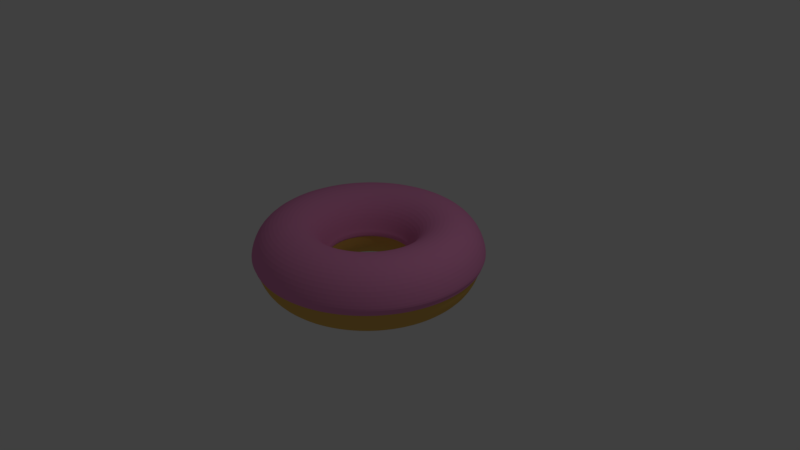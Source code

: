# Source: donut.blend  (saved by Blender 3.6.13; exported with 4.5.12 LTS)
import bpy
from mathutils import Matrix  # noqa: F401  (used for matrix-valued properties, if any)

bpy.ops.wm.read_factory_settings(use_empty=True)
scene = bpy.context.scene
scene.name = 'Scene'

# ---- collections
col_collection_1 = bpy.data.collections.new('Collection 1'); scene.collection.children.link(col_collection_1)

# ---- materials (node trees are filled in below, after node groups)
mat_material_002 = bpy.data.materials.new('Material.002')
mat_material_002.alpha_threshold = 0.0
mat_material_002.use_transparent_shadow = False
mat_material_002.diffuse_color = (0.8, 0.2715, 0.528, 1.0)
mat_material_002.roughness = 0.5
mat_material_001 = bpy.data.materials.new('Material.001')
mat_material_001.alpha_threshold = 0.0
mat_material_001.use_transparent_shadow = False
mat_material_001.diffuse_color = (0.8, 0.4833, 0.1154, 1.0)
mat_material_001.roughness = 0.5

# ---- material node trees

# ---- world
world_world = bpy.data.worlds.new('World'); scene.world = world_world
world_world.color = (0.05088, 0.05088, 0.05088)
world_world.use_sun_shadow = False
world_world.sun_shadow_jitter_overblur = 0.0
world_world.cycles.sampling_method = 'MANUAL'

# ---- cameras
cam_camera = bpy.data.cameras.new('Camera')
cam_camera.clip_end = 100.0
cam_camera.lens = 35.0
cam_camera.sensor_width = 32.0
cam_camera.sensor_height = 18.0
cam_camera.ortho_scale = 7.314
cam_camera.dof.focus_distance = 0.0
cam_camera.dof.aperture_fstop = 128.0

# ---- lights
light_lamp = bpy.data.lights.new('Lamp', 'POINT')
light_lamp.transmission_factor = 0.0
light_lamp.cutoff_distance = 30.0
light_lamp.energy = 100.0
light_lamp.shadow_buffer_clip_start = 1.001
light_lamp.shadow_soft_size = 0.1
light_lamp.shadow_maximum_resolution = 0.006
light_lamp.use_absolute_resolution = True

# ---- meshes
me_torus_002 = bpy.data.meshes.new('Torus.002')
me_torus_002.from_pydata([(1.46, 0.0, 0.0), (1.398, 0.0, 0.23), (1.23, 0.0, 0.3984), (1.0, 0.0, 0.46), (0.77, 0.0, 0.3984), (0.6016, 0.0, 0.23), (0.54, 0.0, 5.633e-17), (1.442, 0.2284, 0.0), (1.381, 0.2188, 0.23), (1.215, 0.1924, 0.3984), (0.9877, 0.1564, 0.46), (0.7605, 0.1205, 0.3984), (0.5942, 0.09412, 0.23), (0.5334, 0.08447, 5.633e-17), (1.389, 0.4512, 0.0), (1.33, 0.4321, 0.23), (1.17, 0.3801, 0.3984), (0.9511, 0.309, 0.46), (0.7323, 0.2379, 0.3984), (0.5722, 0.1859, 0.23), (0.5136, 0.1669, 5.633e-17), (1.301, 0.6628, 0.0), (1.246, 0.6348, 0.23), (1.096, 0.5584, 0.3984), (0.891, 0.454, 0.46), (0.6861, 0.3496, 0.3984), (0.5361, 0.2731, 0.23), (0.4811, 0.2452, 5.633e-17), (1.181, 0.8582, 0.0), (1.131, 0.8219, 0.23), (0.9951, 0.723, 0.3984), (0.809, 0.5878, 0.46), (0.6229, 0.4526, 0.3984), (0.4867, 0.3536, 0.23), (0.4369, 0.3174, 5.633e-17), (1.032, 1.032, 0.0), (0.9888, 0.9888, 0.23), (0.8697, 0.8697, 0.3984), (0.7071, 0.7071, 0.46), (0.5445, 0.5445, 0.3984), (0.4254, 0.4254, 0.23), (0.3818, 0.3818, 5.633e-17), (0.8582, 1.181, 0.0), (0.8219, 1.131, 0.23), (0.723, 0.9951, 0.3984), (0.5878, 0.809, 0.46), (0.4526, 0.6229, 0.3984), (0.3536, 0.4867, 0.23), (0.3174, 0.4369, 5.633e-17), (0.6628, 1.301, 0.0), (0.6348, 1.246, 0.23), (0.5584, 1.096, 0.3984), (0.454, 0.891, 0.46), (0.3496, 0.6861, 0.3984), (0.2731, 0.5361, 0.23), (0.2452, 0.4811, 5.633e-17), (0.4512, 1.389, 0.0), (0.4321, 1.33, 0.23), (0.3801, 1.17, 0.3984), (0.309, 0.9511, 0.46), (0.2379, 0.7323, 0.3984), (0.1859, 0.5722, 0.23), (0.1669, 0.5136, 5.633e-17), (0.2284, 1.442, 0.0), (0.2188, 1.381, 0.23), (0.1924, 1.215, 0.3984), (0.1564, 0.9877, 0.46), (0.1205, 0.7605, 0.3984), (0.09412, 0.5942, 0.23), (0.08447, 0.5334, 5.633e-17), (1.102e-07, 1.46, 0.0), (1.056e-07, 1.398, 0.23), (9.286e-08, 1.23, 0.3984), (7.55e-08, 1.0, 0.46), (5.813e-08, 0.77, 0.3984), (4.542e-08, 0.6016, 0.23), (4.077e-08, 0.54, 5.633e-17), (-0.2284, 1.442, 0.0), (-0.2188, 1.381, 0.23), (-0.1924, 1.215, 0.3984), (-0.1564, 0.9877, 0.46), (-0.1205, 0.7605, 0.3984), (-0.09412, 0.5942, 0.23), (-0.08447, 0.5334, 5.633e-17), (-0.4512, 1.389, 0.0), (-0.4321, 1.33, 0.23), (-0.3801, 1.17, 0.3984), (-0.309, 0.9511, 0.46), (-0.2379, 0.7323, 0.3984), (-0.1859, 0.5722, 0.23), (-0.1669, 0.5136, 5.633e-17), (-0.6628, 1.301, 0.0), (-0.6348, 1.246, 0.23), (-0.5584, 1.096, 0.3984), (-0.454, 0.891, 0.46), (-0.3496, 0.6861, 0.3984), (-0.2731, 0.5361, 0.23), (-0.2452, 0.4811, 5.633e-17), (-0.8582, 1.181, 0.0), (-0.8219, 1.131, 0.23), (-0.723, 0.9951, 0.3984), (-0.5878, 0.809, 0.46), (-0.4526, 0.6229, 0.3984), (-0.3536, 0.4867, 0.23), (-0.3174, 0.4369, 5.633e-17), (-1.032, 1.032, 0.0), (-0.9888, 0.9888, 0.23), (-0.8697, 0.8697, 0.3984), (-0.7071, 0.7071, 0.46), (-0.5445, 0.5445, 0.3984), (-0.4254, 0.4254, 0.23), (-0.3818, 0.3818, 5.633e-17), (-1.181, 0.8582, 0.0), (-1.131, 0.8219, 0.23), (-0.9951, 0.723, 0.3984), (-0.809, 0.5878, 0.46), (-0.6229, 0.4526, 0.3984), (-0.4867, 0.3536, 0.23), (-0.4369, 0.3174, 5.633e-17), (-1.301, 0.6628, 0.0), (-1.246, 0.6348, 0.23), (-1.096, 0.5584, 0.3984), (-0.891, 0.454, 0.46), (-0.6861, 0.3496, 0.3984), (-0.5361, 0.2731, 0.23), (-0.4811, 0.2452, 5.633e-17), (-1.389, 0.4512, 0.0), (-1.33, 0.4321, 0.23), (-1.17, 0.3801, 0.3984), (-0.9511, 0.309, 0.46), (-0.7323, 0.2379, 0.3984), (-0.5722, 0.1859, 0.23), (-0.5136, 0.1669, 5.633e-17), (-1.442, 0.2284, 0.0), (-1.381, 0.2188, 0.23), (-1.215, 0.1924, 0.3984), (-0.9877, 0.1564, 0.46), (-0.7605, 0.1205, 0.3984), (-0.5942, 0.09412, 0.23), (-0.5334, 0.08447, 5.633e-17), (-1.46, 1.276e-07, 0.0), (-1.398, 1.222e-07, 0.23), (-1.23, 1.075e-07, 0.3984), (-1.0, 8.742e-08, 0.46), (-0.77, 6.732e-08, 0.3984), (-0.6016, 5.26e-08, 0.23), (-0.54, 4.721e-08, 5.633e-17), (-1.442, -0.2284, 0.0), (-1.381, -0.2188, 0.23), (-1.215, -0.1924, 0.3984), (-0.9877, -0.1564, 0.46), (-0.7605, -0.1205, 0.3984), (-0.5942, -0.09412, 0.23), (-0.5334, -0.08447, 5.633e-17), (-1.389, -0.4512, 0.0), (-1.33, -0.4321, 0.23), (-1.17, -0.3801, 0.3984), (-0.9511, -0.309, 0.46), (-0.7323, -0.2379, 0.3984), (-0.5722, -0.1859, 0.23), (-0.5136, -0.1669, 5.633e-17), (-1.301, -0.6628, 0.0), (-1.246, -0.6348, 0.23), (-1.096, -0.5584, 0.3984), (-0.891, -0.454, 0.46), (-0.6861, -0.3496, 0.3984), (-0.5361, -0.2731, 0.23), (-0.4811, -0.2452, 5.633e-17), (-1.181, -0.8582, 0.0), (-1.131, -0.8219, 0.23), (-0.9951, -0.723, 0.3984), (-0.809, -0.5878, 0.46), (-0.6229, -0.4526, 0.3984), (-0.4867, -0.3536, 0.23), (-0.4369, -0.3174, 5.633e-17), (-1.032, -1.032, 0.0), (-0.9888, -0.9888, 0.23), (-0.8697, -0.8697, 0.3984), (-0.7071, -0.7071, 0.46), (-0.5445, -0.5445, 0.3984), (-0.4254, -0.4254, 0.23), (-0.3818, -0.3818, 5.633e-17), (-0.8582, -1.181, 0.0), (-0.8219, -1.131, 0.23), (-0.723, -0.9951, 0.3984), (-0.5878, -0.809, 0.46), (-0.4526, -0.6229, 0.3984), (-0.3536, -0.4867, 0.23), (-0.3174, -0.4369, 5.633e-17), (-0.6628, -1.301, 0.0), (-0.6348, -1.246, 0.23), (-0.5584, -1.096, 0.3984), (-0.454, -0.891, 0.46), (-0.3496, -0.6861, 0.3984), (-0.2731, -0.5361, 0.23), (-0.2452, -0.4811, 5.633e-17), (-0.4512, -1.389, 0.0), (-0.4321, -1.33, 0.23), (-0.3801, -1.17, 0.3984), (-0.309, -0.9511, 0.46), (-0.2379, -0.7323, 0.3984), (-0.1859, -0.5722, 0.23), (-0.1669, -0.5136, 5.633e-17), (-0.2284, -1.442, 0.0), (-0.2188, -1.381, 0.23), (-0.1924, -1.215, 0.3984), (-0.1564, -0.9877, 0.46), (-0.1205, -0.7605, 0.3984), (-0.09412, -0.5942, 0.23), (-0.08447, -0.5334, 5.633e-17), (1.102e-07, -1.46, 0.0), (1.056e-07, -1.398, 0.23), (9.286e-08, -1.23, 0.3984), (7.55e-08, -1.0, 0.46), (5.813e-08, -0.77, 0.3984), (4.542e-08, -0.6016, 0.23), (4.077e-08, -0.54, 5.633e-17), (0.2284, -1.442, 0.0), (0.2188, -1.381, 0.23), (0.1924, -1.215, 0.3984), (0.1564, -0.9877, 0.46), (0.1205, -0.7605, 0.3984), (0.09412, -0.5942, 0.23), (0.08447, -0.5334, 5.633e-17), (0.4512, -1.389, 0.0), (0.4321, -1.33, 0.23), (0.3801, -1.17, 0.3984), (0.309, -0.9511, 0.46), (0.2379, -0.7323, 0.3984), (0.1859, -0.5722, 0.23), (0.1669, -0.5136, 5.633e-17), (0.6628, -1.301, 0.0), (0.6348, -1.246, 0.23), (0.5584, -1.096, 0.3984), (0.454, -0.891, 0.46), (0.3496, -0.6861, 0.3984), (0.2731, -0.5361, 0.23), (0.2452, -0.4811, 5.633e-17), (0.8582, -1.181, 0.0), (0.8219, -1.131, 0.23), (0.723, -0.9951, 0.3984), (0.5878, -0.809, 0.46), (0.4526, -0.6229, 0.3984), (0.3536, -0.4867, 0.23), (0.3174, -0.4369, 5.633e-17), (1.032, -1.032, 0.0), (0.9888, -0.9888, 0.23), (0.8697, -0.8697, 0.3984), (0.7071, -0.7071, 0.46), (0.5445, -0.5445, 0.3984), (0.4254, -0.4254, 0.23), (0.3818, -0.3818, 5.633e-17), (1.181, -0.8582, 0.0), (1.131, -0.8219, 0.23), (0.9951, -0.723, 0.3984), (0.809, -0.5878, 0.46), (0.6229, -0.4526, 0.3984), (0.4867, -0.3536, 0.23), (0.4369, -0.3174, 5.633e-17), (1.301, -0.6628, 0.0), (1.246, -0.6348, 0.23), (1.096, -0.5584, 0.3984), (0.891, -0.454, 0.46), (0.6861, -0.3496, 0.3984), (0.5361, -0.2731, 0.23), (0.4811, -0.2452, 5.633e-17), (1.389, -0.4512, 0.0), (1.33, -0.4321, 0.23), (1.17, -0.3801, 0.3984), (0.9511, -0.309, 0.46), (0.7323, -0.2379, 0.3984), (0.5722, -0.1859, 0.23), (0.5136, -0.1669, 5.633e-17), (1.442, -0.2284, 0.0), (1.381, -0.2188, 0.23), (1.215, -0.1924, 0.3984), (0.9877, -0.1564, 0.46), (0.7605, -0.1205, 0.3984), (0.5942, -0.09412, 0.23), (0.5334, -0.08447, 5.633e-17), (1.46, -2.236e-10, 0.1103), (0.54, -2.236e-10, 0.1103), (1.442, 0.2284, 0.1103), (0.5334, 0.08447, 0.1103), (1.389, 0.4512, 0.1103), (0.5136, 0.1669, 0.1103), (1.301, 0.6628, 0.1103), (0.4811, 0.2452, 0.1103), (1.181, 0.8582, 0.1103), (0.4369, 0.3174, 0.1103), (1.032, 1.032, 0.1103), (0.3818, 0.3818, 0.1103), (0.8582, 1.181, 0.1103), (0.3174, 0.4369, 0.1103), (0.6628, 1.301, 0.1103), (0.2452, 0.4811, 0.1103), (0.4512, 1.389, 0.1103), (0.1669, 0.5136, 0.1103), (0.2284, 1.442, 0.1103), (0.08447, 0.5334, 0.1103), (1.106e-07, 1.46, 0.1103), (4.115e-08, 0.54, 0.1103), (-0.2284, 1.442, 0.1103), (-0.08447, 0.5334, 0.1103), (-0.4512, 1.389, 0.1103), (-0.1669, 0.5136, 0.1103), (-0.6628, 1.301, 0.1103), (-0.2452, 0.4811, 0.1103), (-0.8582, 1.181, 0.1103), (-0.3174, 0.4369, 0.1103), (-1.032, 1.032, 0.1103), (-0.3818, 0.3818, 0.1103), (-1.181, 0.8582, 0.1103), (-0.4369, 0.3174, 0.1103), (-1.301, 0.6628, 0.1103), (-0.4811, 0.2452, 0.1103), (-1.389, 0.4512, 0.1103), (-0.5136, 0.1669, 0.1103), (-1.442, 0.2284, 0.1103), (-0.5334, 0.08447, 0.1103), (-1.46, 1.274e-07, 0.1103), (-0.54, 4.698e-08, 0.1103), (-1.442, -0.2284, 0.1103), (-0.5334, -0.08447, 0.1103), (-1.389, -0.4512, 0.1103), (-0.5136, -0.1669, 0.1103), (-1.301, -0.6628, 0.1103), (-0.4811, -0.2452, 0.1103), (-1.181, -0.8582, 0.1103), (-0.4369, -0.3174, 0.1103), (-1.032, -1.032, 0.1103), (-0.3818, -0.3818, 0.1103), (-0.8582, -1.181, 0.1103), (-0.3174, -0.4369, 0.1103), (-0.6628, -1.301, 0.1103), (-0.2452, -0.4811, 0.1103), (-0.4512, -1.389, 0.1103), (-0.1669, -0.5136, 0.1103), (-0.2284, -1.442, 0.1103), (-0.08447, -0.5334, 0.1103), (1.106e-07, -1.46, 0.1103), (4.115e-08, -0.54, 0.1103), (0.2284, -1.442, 0.1103), (0.08447, -0.5334, 0.1103), (0.4512, -1.389, 0.1103), (0.1669, -0.5136, 0.1103), (0.6628, -1.301, 0.1103), (0.2452, -0.4811, 0.1103), (0.8582, -1.181, 0.1103), (0.3174, -0.4369, 0.1103), (1.032, -1.032, 0.1103), (0.3818, -0.3818, 0.1103), (1.181, -0.8582, 0.1103), (0.4369, -0.3174, 0.1103), (1.301, -0.6628, 0.1103), (0.4811, -0.2452, 0.1142), (1.389, -0.4512, 0.1103), (0.5136, -0.1669, 0.1103), (1.442, -0.2284, 0.1103), (0.5334, -0.08447, 0.1103), (1.499, 2.086e-09, 0.104), (1.435, 2.086e-09, 0.3401), (1.263, 2.086e-09, 0.5129), (1.026, 2.086e-09, 0.5762), (0.7904, 2.086e-09, 0.5129), (0.6176, 2.086e-09, 0.3401), (0.5543, 2.086e-09, 0.104), (1.48, 0.2344, 0.104), (1.418, 0.2245, 0.3401), (1.247, 0.1975, 0.5129), (1.014, 0.1606, 0.5762), (0.7807, 0.1236, 0.5129), (0.61, 0.09661, 0.3401), (0.5475, 0.08671, 0.104), (1.425, 0.4631, 0.104), (1.365, 0.4436, 0.3401), (1.201, 0.3902, 0.5129), (0.9763, 0.3172, 0.5762), (0.7517, 0.2442, 0.5129), (0.5873, 0.1908, 0.3401), (0.5272, 0.1713, 0.104), (1.335, 0.6804, 0.104), (1.279, 0.6517, 0.3401), (1.125, 0.5732, 0.5129), (0.9146, 0.466, 0.5762), (0.7043, 0.3588, 0.5129), (0.5503, 0.2804, 0.3401), (0.4939, 0.2516, 0.104), (1.212, 0.8809, 0.104), (1.161, 0.8437, 0.3401), (1.021, 0.7421, 0.5129), (0.8304, 0.6034, 0.5762), (0.6394, 0.4646, 0.5129), (0.4996, 0.363, 0.3401), (0.4484, 0.3258, 0.104), (1.06, 1.06, 0.104), (1.015, 1.015, 0.3401), (0.8928, 0.8928, 0.5129), (0.7258, 0.7258, 0.5762), (0.5589, 0.5589, 0.5129), (0.4367, 0.4367, 0.3401), (0.392, 0.392, 0.104), (0.8809, 1.212, 0.104), (0.8437, 1.161, 0.3401), (0.7421, 1.021, 0.5129), (0.6034, 0.8304, 0.5762), (0.4646, 0.6394, 0.5129), (0.363, 0.4996, 0.3401), (0.3258, 0.4484, 0.104), (0.6804, 1.335, 0.104), (0.6517, 1.279, 0.3401), (0.5732, 1.125, 0.5129), (0.466, 0.9146, 0.5762), (0.3588, 0.7043, 0.5129), (0.2804, 0.5503, 0.3401), (0.2516, 0.4939, 0.104), (0.4631, 1.425, 0.104), (0.4436, 1.365, 0.3401), (0.3902, 1.201, 0.5129), (0.3172, 0.9763, 0.5762), (0.2442, 0.7517, 0.5129), (0.1908, 0.5873, 0.3401), (0.1713, 0.5272, 0.104), (0.2344, 1.48, 0.104), (0.2245, 1.418, 0.3401), (0.1975, 1.247, 0.5129), (0.1606, 1.014, 0.5762), (0.1236, 0.7807, 0.5129), (0.09661, 0.61, 0.3401), (0.08671, 0.5475, 0.104), (1.164e-07, 1.499, 0.104), (1.116e-07, 1.435, 0.3401), (9.859e-08, 1.263, 0.5129), (8.076e-08, 1.026, 0.5762), (6.294e-08, 0.7904, 0.5129), (4.989e-08, 0.6176, 0.3401), (4.511e-08, 0.5543, 0.104), (-0.2344, 1.48, 0.104), (-0.2245, 1.418, 0.3401), (-0.1975, 1.247, 0.5129), (-0.1606, 1.014, 0.5762), (-0.1236, 0.7807, 0.5129), (-0.09661, 0.61, 0.3401), (-0.08671, 0.5475, 0.104), (-0.4631, 1.425, 0.104), (-0.4436, 1.365, 0.3401), (-0.3902, 1.201, 0.5129), (-0.3172, 0.9763, 0.5762), (-0.2442, 0.7517, 0.5129), (-0.1908, 0.5873, 0.3401), (-0.1713, 0.5272, 0.104), (-0.6804, 1.335, 0.104), (-0.6517, 1.279, 0.3401), (-0.5732, 1.125, 0.5129), (-0.466, 0.9146, 0.5762), (-0.3588, 0.7043, 0.5129), (-0.2804, 0.5503, 0.3401), (-0.2516, 0.4939, 0.104), (-0.8809, 1.212, 0.104), (-0.8437, 1.161, 0.3401), (-0.7421, 1.021, 0.5129), (-0.6034, 0.8304, 0.5762), (-0.4646, 0.6394, 0.5129), (-0.363, 0.4996, 0.3401), (-0.3258, 0.4484, 0.104), (-1.06, 1.06, 0.104), (-1.015, 1.015, 0.3401), (-0.8928, 0.8928, 0.5129), (-0.7258, 0.7258, 0.5762), (-0.5589, 0.5589, 0.5129), (-0.4367, 0.4367, 0.3401), (-0.392, 0.392, 0.104), (-1.212, 0.8809, 0.104), (-1.161, 0.8437, 0.3401), (-1.021, 0.7421, 0.5129), (-0.8304, 0.6034, 0.5762), (-0.6394, 0.4646, 0.5129), (-0.4996, 0.363, 0.3401), (-0.4484, 0.3258, 0.104), (-1.335, 0.6804, 0.104), (-1.279, 0.6517, 0.3401), (-1.125, 0.5732, 0.5129), (-0.9146, 0.466, 0.5762), (-0.7043, 0.3588, 0.5129), (-0.5503, 0.2804, 0.3401), (-0.4939, 0.2516, 0.104), (-1.425, 0.4631, 0.104), (-1.365, 0.4436, 0.3401), (-1.201, 0.3902, 0.5129), (-0.9763, 0.3172, 0.5762), (-0.7517, 0.2442, 0.5129), (-0.5873, 0.1908, 0.3401), (-0.5272, 0.1713, 0.104), (-1.48, 0.2344, 0.104), (-1.418, 0.2245, 0.3401), (-1.247, 0.1975, 0.5129), (-1.014, 0.1606, 0.5762), (-0.7807, 0.1236, 0.5129), (-0.61, 0.09661, 0.3401), (-0.5475, 0.08671, 0.104), (-1.499, 1.331e-07, 0.104), (-1.435, 1.276e-07, 0.3401), (-1.263, 1.125e-07, 0.5129), (-1.026, 9.183e-08, 0.5762), (-0.7904, 7.119e-08, 0.5129), (-0.6176, 5.608e-08, 0.3401), (-0.5543, 5.055e-08, 0.104), (-1.48, -0.2344, 0.104), (-1.418, -0.2245, 0.3401), (-1.247, -0.1975, 0.5129), (-1.014, -0.1606, 0.5762), (-0.7807, -0.1236, 0.5129), (-0.61, -0.09661, 0.3401), (-0.5475, -0.08671, 0.104), (-1.425, -0.4631, 0.104), (-1.365, -0.4436, 0.3401), (-1.201, -0.3902, 0.5129), (-0.9763, -0.3172, 0.5762), (-0.7517, -0.2442, 0.5129), (-0.5873, -0.1908, 0.3401), (-0.5272, -0.1713, 0.104), (-1.335, -0.6804, 0.104), (-1.279, -0.6517, 0.3401), (-1.125, -0.5732, 0.5129), (-0.9146, -0.466, 0.5762), (-0.7043, -0.3588, 0.5129), (-0.5503, -0.2804, 0.3401), (-0.4939, -0.2516, 0.104), (-1.212, -0.8809, 0.104), (-1.161, -0.8437, 0.3401), (-1.021, -0.7421, 0.5129), (-0.8304, -0.6034, 0.5762), (-0.6394, -0.4646, 0.5129), (-0.4996, -0.363, 0.3401), (-0.4484, -0.3258, 0.104), (-1.06, -1.06, 0.104), (-1.015, -1.015, 0.3401), (-0.8928, -0.8928, 0.5129), (-0.7258, -0.7258, 0.5762), (-0.5589, -0.5589, 0.5129), (-0.4367, -0.4367, 0.3401), (-0.392, -0.392, 0.104), (-0.8809, -1.212, 0.104), (-0.8437, -1.161, 0.3401), (-0.7421, -1.021, 0.5129), (-0.6034, -0.8304, 0.5762), (-0.4646, -0.6394, 0.5129), (-0.363, -0.4996, 0.3401), (-0.3258, -0.4484, 0.104), (-0.6804, -1.335, 0.104), (-0.6517, -1.279, 0.3401), (-0.5732, -1.125, 0.5129), (-0.466, -0.9146, 0.5762), (-0.3588, -0.7043, 0.5129), (-0.2804, -0.5503, 0.3401), (-0.2516, -0.4939, 0.104), (-0.4631, -1.425, 0.104), (-0.4436, -1.365, 0.3401), (-0.3902, -1.201, 0.5129), (-0.3172, -0.9763, 0.5762), (-0.2442, -0.7517, 0.5129), (-0.1908, -0.5873, 0.3401), (-0.1713, -0.5272, 0.104), (-0.2344, -1.48, 0.104), (-0.2245, -1.418, 0.3401), (-0.1975, -1.247, 0.5129), (-0.1606, -1.014, 0.5762), (-0.1236, -0.7807, 0.5129), (-0.09661, -0.61, 0.3401), (-0.08671, -0.5475, 0.104), (1.164e-07, -1.499, 0.104), (1.116e-07, -1.435, 0.3401), (9.859e-08, -1.263, 0.5129), (8.076e-08, -1.026, 0.5762), (6.294e-08, -0.7904, 0.5129), (4.989e-08, -0.6176, 0.3401), (4.511e-08, -0.5543, 0.104), (0.2344, -1.48, 0.104), (0.2245, -1.418, 0.3401), (0.1975, -1.247, 0.5129), (0.1606, -1.014, 0.5762), (0.1236, -0.7807, 0.5129), (0.09661, -0.61, 0.3401), (0.08671, -0.5475, 0.104), (0.4631, -1.425, 0.104), (0.4436, -1.365, 0.3401), (0.3902, -1.201, 0.5129), (0.3172, -0.9763, 0.5762), (0.2442, -0.7517, 0.5129), (0.1908, -0.5873, 0.3401), (0.1713, -0.5272, 0.104), (0.6804, -1.335, 0.104), (0.6517, -1.279, 0.3401), (0.5732, -1.125, 0.5129), (0.466, -0.9146, 0.5762), (0.3588, -0.7043, 0.5129), (0.2804, -0.5503, 0.3401), (0.2516, -0.4939, 0.104), (0.8809, -1.212, 0.104), (0.8437, -1.161, 0.3401), (0.7421, -1.021, 0.5129), (0.6034, -0.8304, 0.5762), (0.4646, -0.6394, 0.5129), (0.363, -0.4996, 0.3401), (0.3258, -0.4484, 0.104), (1.06, -1.06, 0.104), (1.015, -1.015, 0.3401), (0.8928, -0.8928, 0.5129), (0.7258, -0.7258, 0.5762), (0.5589, -0.5589, 0.5129), (0.4367, -0.4367, 0.3401), (0.392, -0.392, 0.104), (1.212, -0.8809, 0.104), (1.161, -0.8437, 0.3401), (1.021, -0.7421, 0.5129), (0.8304, -0.6034, 0.5762), (0.6394, -0.4646, 0.5129), (0.4996, -0.363, 0.3401), (0.4484, -0.3258, 0.104), (1.335, -0.6804, 0.104), (1.279, -0.6517, 0.3401), (1.125, -0.5732, 0.5129), (0.9146, -0.466, 0.5762), (0.7042, -0.3588, 0.5129), (0.5503, -0.2804, 0.3401), (0.4939, -0.2516, 0.104), (1.425, -0.4631, 0.104), (1.365, -0.4436, 0.3401), (1.201, -0.3902, 0.5129), (0.9763, -0.3172, 0.5762), (0.7517, -0.2442, 0.5129), (0.5873, -0.1908, 0.3401), (0.5272, -0.1713, 0.104), (1.48, -0.2344, 0.104), (1.418, -0.2245, 0.3401), (1.247, -0.1975, 0.5129), (1.014, -0.1606, 0.5762), (0.7807, -0.1236, 0.5129), (0.61, -0.09661, 0.3401), (0.5475, -0.08671, 0.104)], [], [(0, 1, 8, 7), (1, 2, 9, 8), (2, 3, 10, 9), (3, 4, 11, 10), (4, 5, 12, 11), (5, 6, 13, 12), (7, 8, 15, 14), (8, 9, 16, 15), (9, 10, 17, 16), (10, 11, 18, 17), (11, 12, 19, 18), (12, 13, 20, 19), (14, 15, 22, 21), (15, 16, 23, 22), (16, 17, 24, 23), (17, 18, 25, 24), (18, 19, 26, 25), (19, 20, 27, 26), (21, 22, 29, 28), (22, 23, 30, 29), (23, 24, 31, 30), (24, 25, 32, 31), (25, 26, 33, 32), (26, 27, 34, 33), (28, 29, 36, 35), (29, 30, 37, 36), (30, 31, 38, 37), (31, 32, 39, 38), (32, 33, 40, 39), (33, 34, 41, 40), (35, 36, 43, 42), (36, 37, 44, 43), (37, 38, 45, 44), (38, 39, 46, 45), (39, 40, 47, 46), (40, 41, 48, 47), (42, 43, 50, 49), (43, 44, 51, 50), (44, 45, 52, 51), (45, 46, 53, 52), (46, 47, 54, 53), (47, 48, 55, 54), (49, 50, 57, 56), (50, 51, 58, 57), (51, 52, 59, 58), (52, 53, 60, 59), (53, 54, 61, 60), (54, 55, 62, 61), (56, 57, 64, 63), (57, 58, 65, 64), (58, 59, 66, 65), (59, 60, 67, 66), (60, 61, 68, 67), (61, 62, 69, 68), (63, 64, 71, 70), (64, 65, 72, 71), (65, 66, 73, 72), (66, 67, 74, 73), (67, 68, 75, 74), (68, 69, 76, 75), (70, 71, 78, 77), (71, 72, 79, 78), (72, 73, 80, 79), (73, 74, 81, 80), (74, 75, 82, 81), (75, 76, 83, 82), (77, 78, 85, 84), (78, 79, 86, 85), (79, 80, 87, 86), (80, 81, 88, 87), (81, 82, 89, 88), (82, 83, 90, 89), (84, 85, 92, 91), (85, 86, 93, 92), (86, 87, 94, 93), (87, 88, 95, 94), (88, 89, 96, 95), (89, 90, 97, 96), (91, 92, 99, 98), (92, 93, 100, 99), (93, 94, 101, 100), (94, 95, 102, 101), (95, 96, 103, 102), (96, 97, 104, 103), (98, 99, 106, 105), (99, 100, 107, 106), (100, 101, 108, 107), (101, 102, 109, 108), (102, 103, 110, 109), (103, 104, 111, 110), (105, 106, 113, 112), (106, 107, 114, 113), (107, 108, 115, 114), (108, 109, 116, 115), (109, 110, 117, 116), (110, 111, 118, 117), (112, 113, 120, 119), (113, 114, 121, 120), (114, 115, 122, 121), (115, 116, 123, 122), (116, 117, 124, 123), (117, 118, 125, 124), (119, 120, 127, 126), (120, 121, 128, 127), (121, 122, 129, 128), (122, 123, 130, 129), (123, 124, 131, 130), (124, 125, 132, 131), (126, 127, 134, 133), (127, 128, 135, 134), (128, 129, 136, 135), (129, 130, 137, 136), (130, 131, 138, 137), (131, 132, 139, 138), (133, 134, 141, 140), (134, 135, 142, 141), (135, 136, 143, 142), (136, 137, 144, 143), (137, 138, 145, 144), (138, 139, 146, 145), (140, 141, 148, 147), (141, 142, 149, 148), (142, 143, 150, 149), (143, 144, 151, 150), (144, 145, 152, 151), (145, 146, 153, 152), (147, 148, 155, 154), (148, 149, 156, 155), (149, 150, 157, 156), (150, 151, 158, 157), (151, 152, 159, 158), (152, 153, 160, 159), (154, 155, 162, 161), (155, 156, 163, 162), (156, 157, 164, 163), (157, 158, 165, 164), (158, 159, 166, 165), (159, 160, 167, 166), (161, 162, 169, 168), (162, 163, 170, 169), (163, 164, 171, 170), (164, 165, 172, 171), (165, 166, 173, 172), (166, 167, 174, 173), (168, 169, 176, 175), (169, 170, 177, 176), (170, 171, 178, 177), (171, 172, 179, 178), (172, 173, 180, 179), (173, 174, 181, 180), (175, 176, 183, 182), (176, 177, 184, 183), (177, 178, 185, 184), (178, 179, 186, 185), (179, 180, 187, 186), (180, 181, 188, 187), (182, 183, 190, 189), (183, 184, 191, 190), (184, 185, 192, 191), (185, 186, 193, 192), (186, 187, 194, 193), (187, 188, 195, 194), (189, 190, 197, 196), (190, 191, 198, 197), (191, 192, 199, 198), (192, 193, 200, 199), (193, 194, 201, 200), (194, 195, 202, 201), (196, 197, 204, 203), (197, 198, 205, 204), (198, 199, 206, 205), (199, 200, 207, 206), (200, 201, 208, 207), (201, 202, 209, 208), (203, 204, 211, 210), (204, 205, 212, 211), (205, 206, 213, 212), (206, 207, 214, 213), (207, 208, 215, 214), (208, 209, 216, 215), (210, 211, 218, 217), (211, 212, 219, 218), (212, 213, 220, 219), (213, 214, 221, 220), (214, 215, 222, 221), (215, 216, 223, 222), (217, 218, 225, 224), (218, 219, 226, 225), (219, 220, 227, 226), (220, 221, 228, 227), (221, 222, 229, 228), (222, 223, 230, 229), (224, 225, 232, 231), (225, 226, 233, 232), (226, 227, 234, 233), (227, 228, 235, 234), (228, 229, 236, 235), (229, 230, 237, 236), (231, 232, 239, 238), (232, 233, 240, 239), (233, 234, 241, 240), (234, 235, 242, 241), (235, 236, 243, 242), (236, 237, 244, 243), (238, 239, 246, 245), (239, 240, 247, 246), (240, 241, 248, 247), (241, 242, 249, 248), (242, 243, 250, 249), (243, 244, 251, 250), (245, 246, 253, 252), (246, 247, 254, 253), (247, 248, 255, 254), (248, 249, 256, 255), (249, 250, 257, 256), (250, 251, 258, 257), (252, 253, 260, 259), (253, 254, 261, 260), (254, 255, 262, 261), (255, 256, 263, 262), (256, 257, 264, 263), (257, 258, 265, 264), (259, 260, 267, 266), (260, 261, 268, 267), (261, 262, 269, 268), (262, 263, 270, 269), (263, 264, 271, 270), (264, 265, 272, 271), (266, 267, 274, 273), (267, 268, 275, 274), (268, 269, 276, 275), (269, 270, 277, 276), (270, 271, 278, 277), (271, 272, 279, 278), (273, 274, 1, 0), (274, 275, 2, 1), (275, 276, 3, 2), (276, 277, 4, 3), (277, 278, 5, 4), (278, 279, 6, 5), (344, 346, 591, 584), (295, 293, 408, 415), (347, 345, 590, 597), (331, 329, 534, 541), (334, 336, 556, 549), (350, 352, 612, 605), (315, 313, 478, 485), (352, 354, 619, 612), (289, 287, 387, 394), (319, 317, 492, 499), (337, 335, 555, 562), (302, 304, 444, 437), (307, 305, 450, 457), (346, 348, 598, 591), (296, 298, 423, 416), (318, 320, 500, 493), (348, 350, 605, 598), (291, 289, 394, 401), (283, 281, 366, 373), (342, 344, 584, 577), (345, 343, 583, 590), (281, 359, 639, 366), (323, 321, 506, 513), (322, 324, 514, 507), (353, 351, 611, 618), (358, 280, 360, 633), (308, 310, 465, 458), (339, 337, 562, 569), (287, 285, 380, 387), (356, 358, 633, 626), (288, 290, 395, 388), (290, 292, 402, 395), (316, 318, 493, 486), (285, 283, 373, 380), (324, 326, 521, 514), (292, 294, 409, 402), (328, 330, 535, 528), (314, 316, 486, 479), (327, 325, 520, 527), (357, 355, 625, 632), (354, 356, 626, 619), (305, 303, 443, 450), (336, 338, 563, 556), (282, 284, 374, 367), (293, 291, 401, 408), (313, 311, 471, 478), (306, 308, 458, 451), (320, 322, 507, 500), (351, 349, 604, 611), (330, 332, 542, 535), (341, 339, 569, 576), (309, 307, 457, 464), (329, 327, 527, 534), (340, 342, 577, 570), (317, 315, 485, 492), (297, 295, 415, 422), (338, 340, 570, 563), (321, 319, 499, 506), (312, 314, 479, 472), (301, 299, 429, 436), (280, 282, 367, 360), (284, 286, 381, 374), (311, 309, 464, 471), (310, 312, 472, 465), (335, 333, 548, 555), (333, 331, 541, 548), (359, 357, 632, 639), (300, 302, 437, 430), (349, 347, 597, 604), (355, 353, 618, 625), (298, 300, 430, 423), (286, 288, 388, 381), (332, 334, 549, 542), (326, 328, 528, 521), (299, 297, 422, 429), (294, 296, 416, 409), (303, 301, 436, 443), (304, 306, 451, 444), (343, 341, 576, 583), (325, 323, 513, 520), (238, 245, 350, 348), (133, 140, 320, 318), (56, 63, 298, 296), (231, 238, 348, 346), (77, 84, 304, 302), (97, 90, 305, 307), (202, 195, 335, 337), (139, 132, 317, 319), (34, 27, 287, 289), (125, 118, 313, 315), (252, 259, 354, 352), (245, 252, 352, 350), (189, 196, 336, 334), (181, 174, 329, 331), (237, 230, 345, 347), (55, 48, 293, 295), (224, 231, 346, 344), (160, 153, 323, 325), (223, 216, 341, 343), (84, 91, 306, 304), (83, 76, 301, 303), (49, 56, 296, 294), (69, 62, 297, 299), (182, 189, 334, 332), (21, 28, 288, 286), (161, 168, 328, 326), (63, 70, 300, 298), (265, 258, 353, 355), (244, 237, 347, 349), (70, 77, 302, 300), (279, 272, 357, 359), (188, 181, 331, 333), (195, 188, 333, 335), (105, 112, 312, 310), (111, 104, 309, 311), (14, 21, 286, 284), (0, 7, 282, 280), (76, 69, 299, 301), (112, 119, 314, 312), (146, 139, 319, 321), (203, 210, 340, 338), (62, 55, 295, 297), (210, 217, 342, 340), (132, 125, 315, 317), (174, 167, 327, 329), (104, 97, 307, 309), (216, 209, 339, 341), (175, 182, 332, 330), (251, 244, 349, 351), (140, 147, 322, 320), (91, 98, 308, 306), (118, 111, 311, 313), (48, 41, 291, 293), (7, 14, 284, 282), (90, 83, 303, 305), (196, 203, 338, 336), (259, 266, 356, 354), (272, 265, 355, 357), (167, 160, 325, 327), (119, 126, 316, 314), (168, 175, 330, 328), (42, 49, 294, 292), (154, 161, 326, 324), (20, 13, 283, 285), (126, 133, 318, 316), (35, 42, 292, 290), (28, 35, 290, 288), (266, 273, 358, 356), (27, 20, 285, 287), (209, 202, 337, 339), (98, 105, 310, 308), (273, 0, 280, 358), (258, 251, 351, 353), (147, 154, 324, 322), (153, 146, 321, 323), (6, 279, 359, 281), (230, 223, 343, 345), (217, 224, 344, 342), (13, 6, 281, 283), (41, 34, 289, 291), (360, 367, 368, 361), (361, 368, 369, 362), (362, 369, 370, 363), (363, 370, 371, 364), (364, 371, 372, 365), (365, 372, 373, 366), (367, 374, 375, 368), (368, 375, 376, 369), (369, 376, 377, 370), (370, 377, 378, 371), (371, 378, 379, 372), (372, 379, 380, 373), (374, 381, 382, 375), (375, 382, 383, 376), (376, 383, 384, 377), (377, 384, 385, 378), (378, 385, 386, 379), (379, 386, 387, 380), (381, 388, 389, 382), (382, 389, 390, 383), (383, 390, 391, 384), (384, 391, 392, 385), (385, 392, 393, 386), (386, 393, 394, 387), (388, 395, 396, 389), (389, 396, 397, 390), (390, 397, 398, 391), (391, 398, 399, 392), (392, 399, 400, 393), (393, 400, 401, 394), (395, 402, 403, 396), (396, 403, 404, 397), (397, 404, 405, 398), (398, 405, 406, 399), (399, 406, 407, 400), (400, 407, 408, 401), (402, 409, 410, 403), (403, 410, 411, 404), (404, 411, 412, 405), (405, 412, 413, 406), (406, 413, 414, 407), (407, 414, 415, 408), (409, 416, 417, 410), (410, 417, 418, 411), (411, 418, 419, 412), (412, 419, 420, 413), (413, 420, 421, 414), (414, 421, 422, 415), (416, 423, 424, 417), (417, 424, 425, 418), (418, 425, 426, 419), (419, 426, 427, 420), (420, 427, 428, 421), (421, 428, 429, 422), (423, 430, 431, 424), (424, 431, 432, 425), (425, 432, 433, 426), (426, 433, 434, 427), (427, 434, 435, 428), (428, 435, 436, 429), (430, 437, 438, 431), (431, 438, 439, 432), (432, 439, 440, 433), (433, 440, 441, 434), (434, 441, 442, 435), (435, 442, 443, 436), (437, 444, 445, 438), (438, 445, 446, 439), (439, 446, 447, 440), (440, 447, 448, 441), (441, 448, 449, 442), (442, 449, 450, 443), (444, 451, 452, 445), (445, 452, 453, 446), (446, 453, 454, 447), (447, 454, 455, 448), (448, 455, 456, 449), (449, 456, 457, 450), (451, 458, 459, 452), (452, 459, 460, 453), (453, 460, 461, 454), (454, 461, 462, 455), (455, 462, 463, 456), (456, 463, 464, 457), (458, 465, 466, 459), (459, 466, 467, 460), (460, 467, 468, 461), (461, 468, 469, 462), (462, 469, 470, 463), (463, 470, 471, 464), (465, 472, 473, 466), (466, 473, 474, 467), (467, 474, 475, 468), (468, 475, 476, 469), (469, 476, 477, 470), (470, 477, 478, 471), (472, 479, 480, 473), (473, 480, 481, 474), (474, 481, 482, 475), (475, 482, 483, 476), (476, 483, 484, 477), (477, 484, 485, 478), (479, 486, 487, 480), (480, 487, 488, 481), (481, 488, 489, 482), (482, 489, 490, 483), (483, 490, 491, 484), (484, 491, 492, 485), (486, 493, 494, 487), (487, 494, 495, 488), (488, 495, 496, 489), (489, 496, 497, 490), (490, 497, 498, 491), (491, 498, 499, 492), (493, 500, 501, 494), (494, 501, 502, 495), (495, 502, 503, 496), (496, 503, 504, 497), (497, 504, 505, 498), (498, 505, 506, 499), (500, 507, 508, 501), (501, 508, 509, 502), (502, 509, 510, 503), (503, 510, 511, 504), (504, 511, 512, 505), (505, 512, 513, 506), (507, 514, 515, 508), (508, 515, 516, 509), (509, 516, 517, 510), (510, 517, 518, 511), (511, 518, 519, 512), (512, 519, 520, 513), (514, 521, 522, 515), (515, 522, 523, 516), (516, 523, 524, 517), (517, 524, 525, 518), (518, 525, 526, 519), (519, 526, 527, 520), (521, 528, 529, 522), (522, 529, 530, 523), (523, 530, 531, 524), (524, 531, 532, 525), (525, 532, 533, 526), (526, 533, 534, 527), (528, 535, 536, 529), (529, 536, 537, 530), (530, 537, 538, 531), (531, 538, 539, 532), (532, 539, 540, 533), (533, 540, 541, 534), (535, 542, 543, 536), (536, 543, 544, 537), (537, 544, 545, 538), (538, 545, 546, 539), (539, 546, 547, 540), (540, 547, 548, 541), (542, 549, 550, 543), (543, 550, 551, 544), (544, 551, 552, 545), (545, 552, 553, 546), (546, 553, 554, 547), (547, 554, 555, 548), (549, 556, 557, 550), (550, 557, 558, 551), (551, 558, 559, 552), (552, 559, 560, 553), (553, 560, 561, 554), (554, 561, 562, 555), (556, 563, 564, 557), (557, 564, 565, 558), (558, 565, 566, 559), (559, 566, 567, 560), (560, 567, 568, 561), (561, 568, 569, 562), (563, 570, 571, 564), (564, 571, 572, 565), (565, 572, 573, 566), (566, 573, 574, 567), (567, 574, 575, 568), (568, 575, 576, 569), (570, 577, 578, 571), (571, 578, 579, 572), (572, 579, 580, 573), (573, 580, 581, 574), (574, 581, 582, 575), (575, 582, 583, 576), (577, 584, 585, 578), (578, 585, 586, 579), (579, 586, 587, 580), (580, 587, 588, 581), (581, 588, 589, 582), (582, 589, 590, 583), (584, 591, 592, 585), (585, 592, 593, 586), (586, 593, 594, 587), (587, 594, 595, 588), (588, 595, 596, 589), (589, 596, 597, 590), (591, 598, 599, 592), (592, 599, 600, 593), (593, 600, 601, 594), (594, 601, 602, 595), (595, 602, 603, 596), (596, 603, 604, 597), (598, 605, 606, 599), (599, 606, 607, 600), (600, 607, 608, 601), (601, 608, 609, 602), (602, 609, 610, 603), (603, 610, 611, 604), (605, 612, 613, 606), (606, 613, 614, 607), (607, 614, 615, 608), (608, 615, 616, 609), (609, 616, 617, 610), (610, 617, 618, 611), (612, 619, 620, 613), (613, 620, 621, 614), (614, 621, 622, 615), (615, 622, 623, 616), (616, 623, 624, 617), (617, 624, 625, 618), (619, 626, 627, 620), (620, 627, 628, 621), (621, 628, 629, 622), (622, 629, 630, 623), (623, 630, 631, 624), (624, 631, 632, 625), (626, 633, 634, 627), (627, 634, 635, 628), (628, 635, 636, 629), (629, 636, 637, 630), (630, 637, 638, 631), (631, 638, 639, 632), (633, 360, 361, 634), (634, 361, 362, 635), (635, 362, 363, 636), (636, 363, 364, 637), (637, 364, 365, 638), (638, 365, 366, 639)])
me_torus_002.materials.append(mat_material_002)
me_torus_002.use_remesh_preserve_volume = False
me_torus_002.use_remesh_preserve_attributes = False
me_torus_002.use_mirror_vertex_groups = False
me_torus_002.update()
me_torus = bpy.data.meshes.new('Torus')
me_torus.from_pydata([(1.46, 0.0, 0.0), (0.54, 0.0, 5.633e-17), (0.6016, 0.0, -0.23), (0.77, 0.0, -0.3984), (1.0, 0.0, -0.46), (1.23, 0.0, -0.3984), (1.398, 0.0, -0.23), (1.442, 0.2284, 0.0), (0.5334, 0.08447, 5.633e-17), (0.5942, 0.09412, -0.23), (0.7605, 0.1205, -0.3984), (0.9877, 0.1564, -0.46), (1.215, 0.1924, -0.3984), (1.381, 0.2188, -0.23), (1.389, 0.4512, 0.0), (0.5136, 0.1669, 5.633e-17), (0.5722, 0.1859, -0.23), (0.7323, 0.2379, -0.3984), (0.9511, 0.309, -0.46), (1.17, 0.3801, -0.3984), (1.33, 0.4321, -0.23), (1.301, 0.6628, 0.0), (0.4811, 0.2452, 5.633e-17), (0.5361, 0.2731, -0.23), (0.6861, 0.3496, -0.3984), (0.891, 0.454, -0.46), (1.096, 0.5584, -0.3984), (1.246, 0.6348, -0.23), (1.181, 0.8582, 0.0), (0.4369, 0.3174, 5.633e-17), (0.4867, 0.3536, -0.23), (0.6229, 0.4526, -0.3984), (0.809, 0.5878, -0.46), (0.9951, 0.723, -0.3984), (1.131, 0.8219, -0.23), (1.032, 1.032, 0.0), (0.3818, 0.3818, 5.633e-17), (0.4254, 0.4254, -0.23), (0.5445, 0.5445, -0.3984), (0.7071, 0.7071, -0.46), (0.8697, 0.8697, -0.3984), (0.9888, 0.9888, -0.23), (0.8582, 1.181, 0.0), (0.3174, 0.4369, 5.633e-17), (0.3536, 0.4867, -0.23), (0.4526, 0.6229, -0.3984), (0.5878, 0.809, -0.46), (0.723, 0.9951, -0.3984), (0.8219, 1.131, -0.23), (0.6628, 1.301, 0.0), (0.2452, 0.4811, 5.633e-17), (0.2731, 0.5361, -0.23), (0.3496, 0.6861, -0.3984), (0.454, 0.891, -0.46), (0.5584, 1.096, -0.3984), (0.6348, 1.246, -0.23), (0.4512, 1.389, 0.0), (0.1669, 0.5136, 5.633e-17), (0.1859, 0.5722, -0.23), (0.2379, 0.7323, -0.3984), (0.309, 0.9511, -0.46), (0.3801, 1.17, -0.3984), (0.4321, 1.33, -0.23), (0.2284, 1.442, 0.0), (0.08447, 0.5334, 5.633e-17), (0.09412, 0.5942, -0.23), (0.1205, 0.7605, -0.3984), (0.1564, 0.9877, -0.46), (0.1924, 1.215, -0.3984), (0.2188, 1.381, -0.23), (1.102e-07, 1.46, 0.0), (4.077e-08, 0.54, 5.633e-17), (4.542e-08, 0.6016, -0.23), (5.813e-08, 0.77, -0.3984), (7.55e-08, 1.0, -0.46), (9.286e-08, 1.23, -0.3984), (1.056e-07, 1.398, -0.23), (-0.2284, 1.442, 0.0), (-0.08447, 0.5334, 5.633e-17), (-0.09412, 0.5942, -0.23), (-0.1205, 0.7605, -0.3984), (-0.1564, 0.9877, -0.46), (-0.1924, 1.215, -0.3984), (-0.2188, 1.381, -0.23), (-0.4512, 1.389, 0.0), (-0.1669, 0.5136, 5.633e-17), (-0.1859, 0.5722, -0.23), (-0.2379, 0.7323, -0.3984), (-0.309, 0.9511, -0.46), (-0.3801, 1.17, -0.3984), (-0.4321, 1.33, -0.23), (-0.6628, 1.301, 0.0), (-0.2452, 0.4811, 5.633e-17), (-0.2731, 0.5361, -0.23), (-0.3496, 0.6861, -0.3984), (-0.454, 0.891, -0.46), (-0.5584, 1.096, -0.3984), (-0.6348, 1.246, -0.23), (-0.8582, 1.181, 0.0), (-0.3174, 0.4369, 5.633e-17), (-0.3536, 0.4867, -0.23), (-0.4526, 0.6229, -0.3984), (-0.5878, 0.809, -0.46), (-0.723, 0.9951, -0.3984), (-0.8219, 1.131, -0.23), (-1.032, 1.032, 0.0), (-0.3818, 0.3818, 5.633e-17), (-0.4254, 0.4254, -0.23), (-0.5445, 0.5445, -0.3984), (-0.7071, 0.7071, -0.46), (-0.8697, 0.8697, -0.3984), (-0.9888, 0.9888, -0.23), (-1.181, 0.8582, 0.0), (-0.4369, 0.3174, 5.633e-17), (-0.4867, 0.3536, -0.23), (-0.6229, 0.4526, -0.3984), (-0.809, 0.5878, -0.46), (-0.9951, 0.723, -0.3984), (-1.131, 0.8219, -0.23), (-1.301, 0.6628, 0.0), (-0.4811, 0.2452, 5.633e-17), (-0.5361, 0.2731, -0.23), (-0.6861, 0.3496, -0.3984), (-0.891, 0.454, -0.46), (-1.096, 0.5584, -0.3984), (-1.246, 0.6348, -0.23), (-1.389, 0.4512, 0.0), (-0.5136, 0.1669, 5.633e-17), (-0.5722, 0.1859, -0.23), (-0.7323, 0.2379, -0.3984), (-0.9511, 0.309, -0.46), (-1.17, 0.3801, -0.3984), (-1.33, 0.4321, -0.23), (-1.442, 0.2284, 0.0), (-0.5334, 0.08447, 5.633e-17), (-0.5942, 0.09412, -0.23), (-0.7605, 0.1205, -0.3984), (-0.9877, 0.1564, -0.46), (-1.215, 0.1924, -0.3984), (-1.381, 0.2188, -0.23), (-1.46, 1.276e-07, 0.0), (-0.54, 4.721e-08, 5.633e-17), (-0.6016, 5.26e-08, -0.23), (-0.77, 6.732e-08, -0.3984), (-1.0, 8.742e-08, -0.46), (-1.23, 1.075e-07, -0.3984), (-1.398, 1.222e-07, -0.23), (-1.442, -0.2284, 0.0), (-0.5334, -0.08447, 5.633e-17), (-0.5942, -0.09412, -0.23), (-0.7605, -0.1205, -0.3984), (-0.9877, -0.1564, -0.46), (-1.215, -0.1924, -0.3984), (-1.381, -0.2188, -0.23), (-1.389, -0.4512, 0.0), (-0.5136, -0.1669, 5.633e-17), (-0.5722, -0.1859, -0.23), (-0.7323, -0.2379, -0.3984), (-0.9511, -0.309, -0.46), (-1.17, -0.3801, -0.3984), (-1.33, -0.4321, -0.23), (-1.301, -0.6628, 0.0), (-0.4811, -0.2452, 5.633e-17), (-0.5361, -0.2731, -0.23), (-0.6861, -0.3496, -0.3984), (-0.891, -0.454, -0.46), (-1.096, -0.5584, -0.3984), (-1.246, -0.6348, -0.23), (-1.181, -0.8582, 0.0), (-0.4369, -0.3174, 5.633e-17), (-0.4867, -0.3536, -0.23), (-0.6229, -0.4526, -0.3984), (-0.809, -0.5878, -0.46), (-0.9951, -0.723, -0.3984), (-1.131, -0.8219, -0.23), (-1.032, -1.032, 0.0), (-0.3818, -0.3818, 5.633e-17), (-0.4254, -0.4254, -0.23), (-0.5445, -0.5445, -0.3984), (-0.7071, -0.7071, -0.46), (-0.8697, -0.8697, -0.3984), (-0.9888, -0.9888, -0.23), (-0.8582, -1.181, 0.0), (-0.3174, -0.4369, 5.633e-17), (-0.3536, -0.4867, -0.23), (-0.4526, -0.6229, -0.3984), (-0.5878, -0.809, -0.46), (-0.723, -0.9951, -0.3984), (-0.8219, -1.131, -0.23), (-0.6628, -1.301, 0.0), (-0.2452, -0.4811, 5.633e-17), (-0.2731, -0.5361, -0.23), (-0.3496, -0.6861, -0.3984), (-0.454, -0.891, -0.46), (-0.5584, -1.096, -0.3984), (-0.6348, -1.246, -0.23), (-0.4512, -1.389, 0.0), (-0.1669, -0.5136, 5.633e-17), (-0.1859, -0.5722, -0.23), (-0.2379, -0.7323, -0.3984), (-0.309, -0.9511, -0.46), (-0.3801, -1.17, -0.3984), (-0.4321, -1.33, -0.23), (-0.2284, -1.442, 0.0), (-0.08447, -0.5334, 5.633e-17), (-0.09412, -0.5942, -0.23), (-0.1205, -0.7605, -0.3984), (-0.1564, -0.9877, -0.46), (-0.1924, -1.215, -0.3984), (-0.2188, -1.381, -0.23), (1.102e-07, -1.46, 0.0), (4.077e-08, -0.54, 5.633e-17), (4.542e-08, -0.6016, -0.23), (5.813e-08, -0.77, -0.3984), (7.55e-08, -1.0, -0.46), (9.286e-08, -1.23, -0.3984), (1.056e-07, -1.398, -0.23), (0.2284, -1.442, 0.0), (0.08447, -0.5334, 5.633e-17), (0.09412, -0.5942, -0.23), (0.1205, -0.7605, -0.3984), (0.1564, -0.9877, -0.46), (0.1924, -1.215, -0.3984), (0.2188, -1.381, -0.23), (0.4512, -1.389, 0.0), (0.1669, -0.5136, 5.633e-17), (0.1859, -0.5722, -0.23), (0.2379, -0.7323, -0.3984), (0.309, -0.9511, -0.46), (0.3801, -1.17, -0.3984), (0.4321, -1.33, -0.23), (0.6628, -1.301, 0.0), (0.2452, -0.4811, 5.633e-17), (0.2731, -0.5361, -0.23), (0.3496, -0.6861, -0.3984), (0.454, -0.891, -0.46), (0.5584, -1.096, -0.3984), (0.6348, -1.246, -0.23), (0.8582, -1.181, 0.0), (0.3174, -0.4369, 5.633e-17), (0.3536, -0.4867, -0.23), (0.4526, -0.6229, -0.3984), (0.5878, -0.809, -0.46), (0.723, -0.9951, -0.3984), (0.8219, -1.131, -0.23), (1.032, -1.032, 0.0), (0.3818, -0.3818, 5.633e-17), (0.4254, -0.4254, -0.23), (0.5445, -0.5445, -0.3984), (0.7071, -0.7071, -0.46), (0.8697, -0.8697, -0.3984), (0.9888, -0.9888, -0.23), (1.181, -0.8582, 0.0), (0.4369, -0.3174, 5.633e-17), (0.4867, -0.3536, -0.23), (0.6229, -0.4526, -0.3984), (0.809, -0.5878, -0.46), (0.9951, -0.723, -0.3984), (1.131, -0.8219, -0.23), (1.301, -0.6628, 0.0), (0.4811, -0.2452, 5.633e-17), (0.5361, -0.2731, -0.23), (0.6861, -0.3496, -0.3984), (0.891, -0.454, -0.46), (1.096, -0.5584, -0.3984), (1.246, -0.6348, -0.23), (1.389, -0.4512, 0.0), (0.5136, -0.1669, 5.633e-17), (0.5722, -0.1859, -0.23), (0.7323, -0.2379, -0.3984), (0.9511, -0.309, -0.46), (1.17, -0.3801, -0.3984), (1.33, -0.4321, -0.23), (1.442, -0.2284, 0.0), (0.5334, -0.08447, 5.633e-17), (0.5942, -0.09412, -0.23), (0.7605, -0.1205, -0.3984), (0.9877, -0.1564, -0.46), (1.215, -0.1924, -0.3984), (1.381, -0.2188, -0.23)], [], [(1, 8, 9, 2), (2, 9, 10, 3), (3, 10, 11, 4), (4, 11, 12, 5), (5, 12, 13, 6), (6, 13, 7, 0), (8, 15, 16, 9), (9, 16, 17, 10), (10, 17, 18, 11), (11, 18, 19, 12), (12, 19, 20, 13), (13, 20, 14, 7), (15, 22, 23, 16), (16, 23, 24, 17), (17, 24, 25, 18), (18, 25, 26, 19), (19, 26, 27, 20), (20, 27, 21, 14), (22, 29, 30, 23), (23, 30, 31, 24), (24, 31, 32, 25), (25, 32, 33, 26), (26, 33, 34, 27), (27, 34, 28, 21), (29, 36, 37, 30), (30, 37, 38, 31), (31, 38, 39, 32), (32, 39, 40, 33), (33, 40, 41, 34), (34, 41, 35, 28), (36, 43, 44, 37), (37, 44, 45, 38), (38, 45, 46, 39), (39, 46, 47, 40), (40, 47, 48, 41), (41, 48, 42, 35), (43, 50, 51, 44), (44, 51, 52, 45), (45, 52, 53, 46), (46, 53, 54, 47), (47, 54, 55, 48), (48, 55, 49, 42), (50, 57, 58, 51), (51, 58, 59, 52), (52, 59, 60, 53), (53, 60, 61, 54), (54, 61, 62, 55), (55, 62, 56, 49), (57, 64, 65, 58), (58, 65, 66, 59), (59, 66, 67, 60), (60, 67, 68, 61), (61, 68, 69, 62), (62, 69, 63, 56), (64, 71, 72, 65), (65, 72, 73, 66), (66, 73, 74, 67), (67, 74, 75, 68), (68, 75, 76, 69), (69, 76, 70, 63), (71, 78, 79, 72), (72, 79, 80, 73), (73, 80, 81, 74), (74, 81, 82, 75), (75, 82, 83, 76), (76, 83, 77, 70), (78, 85, 86, 79), (79, 86, 87, 80), (80, 87, 88, 81), (81, 88, 89, 82), (82, 89, 90, 83), (83, 90, 84, 77), (85, 92, 93, 86), (86, 93, 94, 87), (87, 94, 95, 88), (88, 95, 96, 89), (89, 96, 97, 90), (90, 97, 91, 84), (92, 99, 100, 93), (93, 100, 101, 94), (94, 101, 102, 95), (95, 102, 103, 96), (96, 103, 104, 97), (97, 104, 98, 91), (99, 106, 107, 100), (100, 107, 108, 101), (101, 108, 109, 102), (102, 109, 110, 103), (103, 110, 111, 104), (104, 111, 105, 98), (106, 113, 114, 107), (107, 114, 115, 108), (108, 115, 116, 109), (109, 116, 117, 110), (110, 117, 118, 111), (111, 118, 112, 105), (113, 120, 121, 114), (114, 121, 122, 115), (115, 122, 123, 116), (116, 123, 124, 117), (117, 124, 125, 118), (118, 125, 119, 112), (120, 127, 128, 121), (121, 128, 129, 122), (122, 129, 130, 123), (123, 130, 131, 124), (124, 131, 132, 125), (125, 132, 126, 119), (127, 134, 135, 128), (128, 135, 136, 129), (129, 136, 137, 130), (130, 137, 138, 131), (131, 138, 139, 132), (132, 139, 133, 126), (134, 141, 142, 135), (135, 142, 143, 136), (136, 143, 144, 137), (137, 144, 145, 138), (138, 145, 146, 139), (139, 146, 140, 133), (141, 148, 149, 142), (142, 149, 150, 143), (143, 150, 151, 144), (144, 151, 152, 145), (145, 152, 153, 146), (146, 153, 147, 140), (148, 155, 156, 149), (149, 156, 157, 150), (150, 157, 158, 151), (151, 158, 159, 152), (152, 159, 160, 153), (153, 160, 154, 147), (155, 162, 163, 156), (156, 163, 164, 157), (157, 164, 165, 158), (158, 165, 166, 159), (159, 166, 167, 160), (160, 167, 161, 154), (162, 169, 170, 163), (163, 170, 171, 164), (164, 171, 172, 165), (165, 172, 173, 166), (166, 173, 174, 167), (167, 174, 168, 161), (169, 176, 177, 170), (170, 177, 178, 171), (171, 178, 179, 172), (172, 179, 180, 173), (173, 180, 181, 174), (174, 181, 175, 168), (176, 183, 184, 177), (177, 184, 185, 178), (178, 185, 186, 179), (179, 186, 187, 180), (180, 187, 188, 181), (181, 188, 182, 175), (183, 190, 191, 184), (184, 191, 192, 185), (185, 192, 193, 186), (186, 193, 194, 187), (187, 194, 195, 188), (188, 195, 189, 182), (190, 197, 198, 191), (191, 198, 199, 192), (192, 199, 200, 193), (193, 200, 201, 194), (194, 201, 202, 195), (195, 202, 196, 189), (197, 204, 205, 198), (198, 205, 206, 199), (199, 206, 207, 200), (200, 207, 208, 201), (201, 208, 209, 202), (202, 209, 203, 196), (204, 211, 212, 205), (205, 212, 213, 206), (206, 213, 214, 207), (207, 214, 215, 208), (208, 215, 216, 209), (209, 216, 210, 203), (211, 218, 219, 212), (212, 219, 220, 213), (213, 220, 221, 214), (214, 221, 222, 215), (215, 222, 223, 216), (216, 223, 217, 210), (218, 225, 226, 219), (219, 226, 227, 220), (220, 227, 228, 221), (221, 228, 229, 222), (222, 229, 230, 223), (223, 230, 224, 217), (225, 232, 233, 226), (226, 233, 234, 227), (227, 234, 235, 228), (228, 235, 236, 229), (229, 236, 237, 230), (230, 237, 231, 224), (232, 239, 240, 233), (233, 240, 241, 234), (234, 241, 242, 235), (235, 242, 243, 236), (236, 243, 244, 237), (237, 244, 238, 231), (239, 246, 247, 240), (240, 247, 248, 241), (241, 248, 249, 242), (242, 249, 250, 243), (243, 250, 251, 244), (244, 251, 245, 238), (246, 253, 254, 247), (247, 254, 255, 248), (248, 255, 256, 249), (249, 256, 257, 250), (250, 257, 258, 251), (251, 258, 252, 245), (253, 260, 261, 254), (254, 261, 262, 255), (255, 262, 263, 256), (256, 263, 264, 257), (257, 264, 265, 258), (258, 265, 259, 252), (260, 267, 268, 261), (261, 268, 269, 262), (262, 269, 270, 263), (263, 270, 271, 264), (264, 271, 272, 265), (265, 272, 266, 259), (267, 274, 275, 268), (268, 275, 276, 269), (269, 276, 277, 270), (270, 277, 278, 271), (271, 278, 279, 272), (272, 279, 273, 266), (274, 1, 2, 275), (275, 2, 3, 276), (276, 3, 4, 277), (277, 4, 5, 278), (278, 5, 6, 279), (279, 6, 0, 273)])
me_torus.materials.append(mat_material_001)
me_torus.use_remesh_preserve_volume = False
me_torus.use_remesh_preserve_attributes = False
me_torus.use_mirror_vertex_groups = False
me_torus.update()

# ---- objects
ob_torus_002 = bpy.data.objects.new('Torus.002', me_torus_002)
ob_torus = bpy.data.objects.new('Torus', me_torus)
ob_lamp = bpy.data.objects.new('Lamp', light_lamp)
ob_camera = bpy.data.objects.new('Camera', cam_camera)

# ---- transforms, parenting, visibility, modifiers, constraints
ob_torus_002.location = (0.0, 0.0, -0.05778)
ob_torus_002.lineart.crease_threshold = 0.0
_m = ob_torus_002.modifiers.new('Subsurf', 'SUBSURF')
_m.uv_smooth = 'PRESERVE_CORNERS'
_m.quality = 2
_m.levels = 5
_m.show_only_control_edges = False
_m = ob_torus_002.modifiers.new('Solidify', 'SOLIDIFY')
_m.thickness = -0.014
_m.nonmanifold_thickness_mode = 'FIXED'
_m.nonmanifold_merge_threshold = 0.0003
ob_torus.location = (0.0, 0.0, 0.0)
ob_torus.lineart.crease_threshold = 0.0
_m = ob_torus.modifiers.new('Subsurf', 'SUBSURF')
_m.uv_smooth = 'PRESERVE_CORNERS'
_m.quality = 2
_m.levels = 6
_m.show_only_control_edges = False
ob_lamp.location = (4.076, 1.005, 5.904)
ob_lamp.rotation_euler = (0.6503, 0.05522, 1.866)
ob_lamp.lock_rotations_4d = False
ob_lamp.empty_display_type = 'ARROWS'
ob_lamp.color = (0.0, 0.0, 0.0, 0.0)
ob_lamp.lineart.crease_threshold = 0.0
ob_camera.location = (7.481, -6.508, 5.344)
ob_camera.rotation_euler = (1.109, 0.0, 0.8149)
ob_camera.lock_rotations_4d = False
ob_camera.empty_display_type = 'ARROWS'
ob_camera.color = (0.0, 0.0, 0.0, 0.0)
ob_camera.display_type = 'WIRE'
ob_camera.lineart.crease_threshold = 0.0

# ---- collection membership
col_collection_1.objects.link(ob_torus_002)
col_collection_1.objects.link(ob_torus)
col_collection_1.objects.link(ob_lamp)
col_collection_1.objects.link(ob_camera)

# ---- scene / render settings (as saved in the file)
scene.camera = ob_camera
scene.frame_start = 1; scene.frame_end = 250; scene.frame_set(1)
scene.render.engine = 'BLENDER_EEVEE_NEXT'
scene.render.resolution_percentage = 50
scene.render.dither_intensity = 0.0
scene.cycles.use_denoising = False
scene.cycles.samples = 128
scene.cycles.sampling_pattern = 'TABULATED_SOBOL'
scene.cycles.use_adaptive_sampling = False
scene.cycles.use_light_tree = False
scene.cycles.blur_glossy = 0.0
scene.cycles.sample_clamp_indirect = 0.0
scene.view_settings.view_transform = 'Standard'
bpy.context.view_layer.update()
